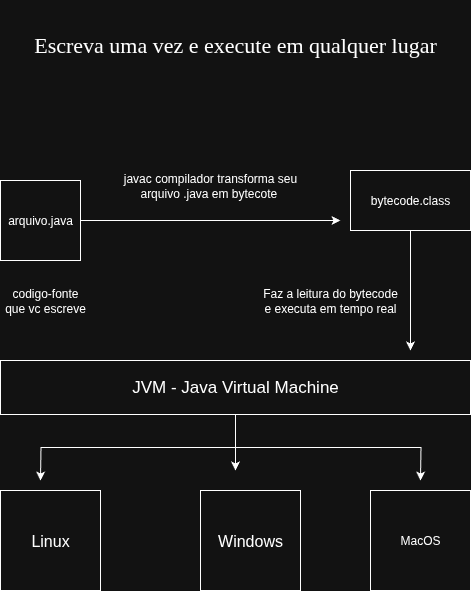

The diagram above was exported from draw.io. Its source (the exported page's mxGraphModel, read from the mxfile embedded in the PNG):
<mxGraphModel dx="1665" dy="845" grid="1" gridSize="10" guides="1" tooltips="1" connect="1" arrows="1" fold="1" page="1" pageScale="1" pageWidth="1169" pageHeight="827" math="0" shadow="0">
  <root>
    <mxCell id="0" />
    <mxCell id="1" parent="0" />
    <mxCell id="lz2rCqlhVdHN7OnCenyT-1" value="&lt;font style=&quot;font-size: 16px;&quot;&gt;Linux&lt;/font&gt;" style="whiteSpace=wrap;html=1;aspect=fixed;" parent="1" vertex="1">
      <mxGeometry x="310" y="530" width="100" height="100" as="geometry" />
    </mxCell>
    <mxCell id="lz2rCqlhVdHN7OnCenyT-2" value="&lt;font style=&quot;font-size: 16px;&quot;&gt;Windows&lt;/font&gt;" style="whiteSpace=wrap;html=1;aspect=fixed;" parent="1" vertex="1">
      <mxGeometry x="510" y="530" width="100" height="100" as="geometry" />
    </mxCell>
    <mxCell id="lz2rCqlhVdHN7OnCenyT-3" value="MacOS" style="whiteSpace=wrap;html=1;aspect=fixed;" parent="1" vertex="1">
      <mxGeometry x="680" y="530" width="100" height="100" as="geometry" />
    </mxCell>
    <mxCell id="lz2rCqlhVdHN7OnCenyT-5" value="&lt;font face=&quot;Times New Roman&quot; style=&quot;font-size: 22px;&quot;&gt;Escreva uma vez e execute em qualquer lugar&lt;/font&gt;" style="text;html=1;align=center;verticalAlign=middle;whiteSpace=wrap;rounded=0;fontSize=16;" parent="1" vertex="1">
      <mxGeometry x="330" y="40" width="430" height="90" as="geometry" />
    </mxCell>
    <mxCell id="uD2vw2lg_TnIJtTwek2E-2" style="edgeStyle=orthogonalEdgeStyle;rounded=0;orthogonalLoop=1;jettySize=auto;html=1;" parent="1" source="lz2rCqlhVdHN7OnCenyT-7" edge="1">
      <mxGeometry relative="1" as="geometry">
        <mxPoint x="545" y="510" as="targetPoint" />
      </mxGeometry>
    </mxCell>
    <mxCell id="uD2vw2lg_TnIJtTwek2E-4" style="edgeStyle=orthogonalEdgeStyle;rounded=0;orthogonalLoop=1;jettySize=auto;html=1;" parent="1" source="lz2rCqlhVdHN7OnCenyT-7" edge="1">
      <mxGeometry relative="1" as="geometry">
        <mxPoint x="730" y="520" as="targetPoint" />
      </mxGeometry>
    </mxCell>
    <mxCell id="uD2vw2lg_TnIJtTwek2E-5" style="edgeStyle=orthogonalEdgeStyle;rounded=0;orthogonalLoop=1;jettySize=auto;html=1;" parent="1" source="lz2rCqlhVdHN7OnCenyT-7" edge="1">
      <mxGeometry relative="1" as="geometry">
        <mxPoint x="350" y="520" as="targetPoint" />
      </mxGeometry>
    </mxCell>
    <mxCell id="lz2rCqlhVdHN7OnCenyT-7" value="&lt;font style=&quot;font-size: 17px;&quot;&gt;JVM - Java Virtual Machine&lt;/font&gt;" style="rounded=0;whiteSpace=wrap;html=1;" parent="1" vertex="1">
      <mxGeometry x="310" y="400" width="470" height="54" as="geometry" />
    </mxCell>
    <mxCell id="lz2rCqlhVdHN7OnCenyT-16" style="edgeStyle=orthogonalEdgeStyle;rounded=0;orthogonalLoop=1;jettySize=auto;html=1;" parent="1" source="lz2rCqlhVdHN7OnCenyT-10" edge="1">
      <mxGeometry relative="1" as="geometry">
        <mxPoint x="650" y="260" as="targetPoint" />
      </mxGeometry>
    </mxCell>
    <mxCell id="lz2rCqlhVdHN7OnCenyT-10" value="arquivo.java" style="whiteSpace=wrap;html=1;aspect=fixed;" parent="1" vertex="1">
      <mxGeometry x="310" y="220" width="80" height="80" as="geometry" />
    </mxCell>
    <mxCell id="lz2rCqlhVdHN7OnCenyT-14" style="edgeStyle=orthogonalEdgeStyle;rounded=0;orthogonalLoop=1;jettySize=auto;html=1;" parent="1" source="lz2rCqlhVdHN7OnCenyT-12" edge="1">
      <mxGeometry relative="1" as="geometry">
        <mxPoint x="720" y="390.0000000000001" as="targetPoint" />
      </mxGeometry>
    </mxCell>
    <mxCell id="lz2rCqlhVdHN7OnCenyT-12" value="bytecode&lt;span style=&quot;background-color: transparent; color: light-dark(rgb(0, 0, 0), rgb(255, 255, 255));&quot;&gt;.class&lt;/span&gt;" style="rounded=0;whiteSpace=wrap;html=1;" parent="1" vertex="1">
      <mxGeometry x="660" y="210" width="120" height="60" as="geometry" />
    </mxCell>
    <mxCell id="lz2rCqlhVdHN7OnCenyT-15" value="javac compilador transforma seu arquivo .java em bytecote&amp;nbsp;" style="text;html=1;align=center;verticalAlign=middle;whiteSpace=wrap;rounded=0;" parent="1" vertex="1">
      <mxGeometry x="430" y="210" width="180" height="30" as="geometry" />
    </mxCell>
    <mxCell id="lz2rCqlhVdHN7OnCenyT-18" value="Faz a leitura do bytecode e executa em tempo real" style="text;html=1;align=center;verticalAlign=middle;whiteSpace=wrap;rounded=0;" parent="1" vertex="1">
      <mxGeometry x="570" y="310" width="140" height="60" as="geometry" />
    </mxCell>
    <mxCell id="lz2rCqlhVdHN7OnCenyT-19" value="codigo-fonte que vc escreve" style="text;html=1;align=center;verticalAlign=middle;whiteSpace=wrap;rounded=0;" parent="1" vertex="1">
      <mxGeometry x="310" y="310" width="90" height="60" as="geometry" />
    </mxCell>
  </root>
</mxGraphModel>